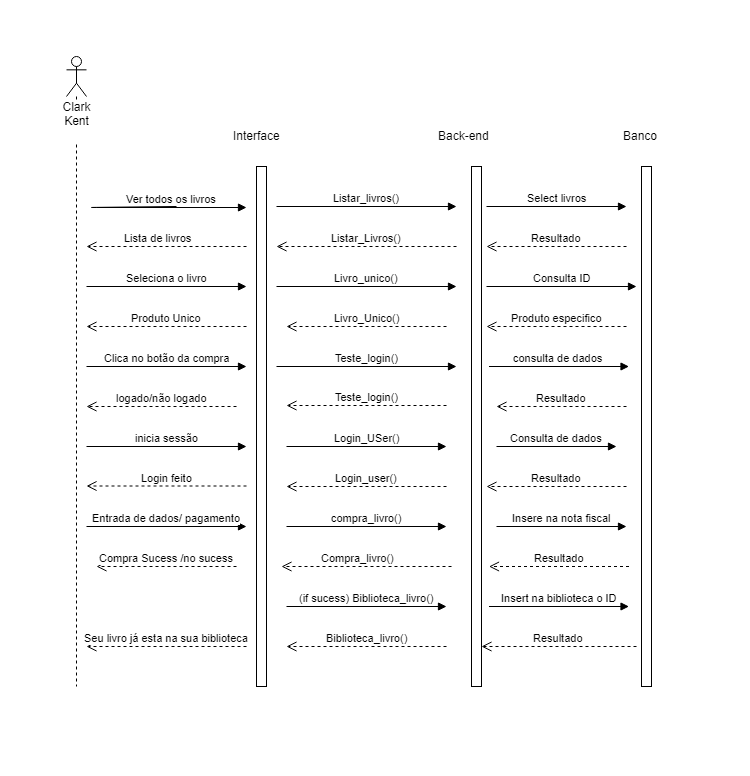

The diagram above was exported from draw.io. Its source (the exported page's mxGraphModel, read from the mxfile embedded in the PNG):
<mxGraphModel dx="1080" dy="413" grid="1" gridSize="10" guides="1" tooltips="1" connect="1" arrows="1" fold="1" page="1" pageScale="1" pageWidth="1100" pageHeight="850" background="#ffffff" math="0" shadow="0">
  <root>
    <mxCell id="0" />
    <mxCell id="1" parent="0" />
    <mxCell id="u2g8wCX8N8xAthnfFo8v-1" value="Clark Kent&lt;br&gt;&lt;br&gt;" style="shape=umlLifeline;participant=umlActor;perimeter=lifelinePerimeter;whiteSpace=wrap;html=1;container=1;collapsible=0;recursiveResize=0;verticalAlign=top;spacingTop=36;labelBackgroundColor=#ffffff;outlineConnect=0;" parent="1" vertex="1">
      <mxGeometry x="70" y="50" width="20" height="630" as="geometry" />
    </mxCell>
    <mxCell id="u2g8wCX8N8xAthnfFo8v-2" value="" style="html=1;points=[];perimeter=orthogonalPerimeter;" parent="1" vertex="1">
      <mxGeometry x="260" y="160" width="10" height="520" as="geometry" />
    </mxCell>
    <mxCell id="u2g8wCX8N8xAthnfFo8v-3" value="Ver todos os livros" style="html=1;verticalAlign=bottom;endArrow=block;" parent="1" edge="1">
      <mxGeometry x="0.4" relative="1" as="geometry">
        <mxPoint x="180" y="200" as="sourcePoint" />
        <mxPoint x="250" y="201" as="targetPoint" />
        <Array as="points">
          <mxPoint x="90" y="201" />
        </Array>
        <mxPoint as="offset" />
      </mxGeometry>
    </mxCell>
    <mxCell id="u2g8wCX8N8xAthnfFo8v-4" value="Lista de livros&amp;nbsp;" style="html=1;verticalAlign=bottom;endArrow=open;dashed=1;endSize=8;" parent="1" edge="1">
      <mxGeometry x="0.0909" relative="1" as="geometry">
        <mxPoint x="90" y="240" as="targetPoint" />
        <mxPoint x="250" y="240" as="sourcePoint" />
        <mxPoint as="offset" />
      </mxGeometry>
    </mxCell>
    <mxCell id="u2g8wCX8N8xAthnfFo8v-5" value="" style="html=1;points=[];perimeter=orthogonalPerimeter;" parent="1" vertex="1">
      <mxGeometry x="475" y="160" width="10" height="520" as="geometry" />
    </mxCell>
    <mxCell id="u2g8wCX8N8xAthnfFo8v-6" value="Listar_livros()" style="html=1;verticalAlign=bottom;endArrow=block;" parent="1" edge="1">
      <mxGeometry relative="1" as="geometry">
        <mxPoint x="280" y="200" as="sourcePoint" />
        <mxPoint x="460" y="200" as="targetPoint" />
      </mxGeometry>
    </mxCell>
    <mxCell id="u2g8wCX8N8xAthnfFo8v-7" value="Listar_Livros()" style="html=1;verticalAlign=bottom;endArrow=open;dashed=1;endSize=8;" parent="1" edge="1">
      <mxGeometry relative="1" as="geometry">
        <mxPoint x="280" y="240" as="targetPoint" />
        <mxPoint x="460" y="240" as="sourcePoint" />
      </mxGeometry>
    </mxCell>
    <mxCell id="u2g8wCX8N8xAthnfFo8v-8" value="" style="html=1;points=[];perimeter=orthogonalPerimeter;" parent="1" vertex="1">
      <mxGeometry x="645" y="160" width="10" height="520" as="geometry" />
    </mxCell>
    <mxCell id="u2g8wCX8N8xAthnfFo8v-9" value="Select livros" style="html=1;verticalAlign=bottom;endArrow=block;" parent="1" edge="1">
      <mxGeometry relative="1" as="geometry">
        <mxPoint x="490" y="200" as="sourcePoint" />
        <mxPoint x="630" y="200" as="targetPoint" />
      </mxGeometry>
    </mxCell>
    <mxCell id="u2g8wCX8N8xAthnfFo8v-10" value="Resultado" style="html=1;verticalAlign=bottom;endArrow=open;dashed=1;endSize=8;" parent="1" edge="1">
      <mxGeometry relative="1" as="geometry">
        <mxPoint x="490" y="240" as="targetPoint" />
        <mxPoint x="630" y="240" as="sourcePoint" />
      </mxGeometry>
    </mxCell>
    <mxCell id="u2g8wCX8N8xAthnfFo8v-11" value="Seleciona o livro" style="html=1;verticalAlign=bottom;endArrow=block;" parent="1" edge="1">
      <mxGeometry width="80" relative="1" as="geometry">
        <mxPoint x="90" y="280" as="sourcePoint" />
        <mxPoint x="250" y="280" as="targetPoint" />
        <mxPoint as="offset" />
      </mxGeometry>
    </mxCell>
    <mxCell id="u2g8wCX8N8xAthnfFo8v-12" value="inicia sessão" style="html=1;verticalAlign=bottom;endArrow=block;" parent="1" edge="1">
      <mxGeometry width="80" relative="1" as="geometry">
        <mxPoint x="90" y="440" as="sourcePoint" />
        <mxPoint x="250" y="440" as="targetPoint" />
      </mxGeometry>
    </mxCell>
    <mxCell id="u2g8wCX8N8xAthnfFo8v-16" value="Login feito" style="html=1;verticalAlign=bottom;endArrow=open;dashed=1;endSize=8;" parent="1" edge="1">
      <mxGeometry relative="1" as="geometry">
        <mxPoint x="250" y="479.5" as="sourcePoint" />
        <mxPoint x="90" y="479.5" as="targetPoint" />
      </mxGeometry>
    </mxCell>
    <mxCell id="u2g8wCX8N8xAthnfFo8v-17" value="Entrada de dados/ pagamento" style="html=1;verticalAlign=bottom;endArrow=block;" parent="1" edge="1">
      <mxGeometry width="80" relative="1" as="geometry">
        <mxPoint x="90" y="520" as="sourcePoint" />
        <mxPoint x="250" y="520" as="targetPoint" />
        <mxPoint as="offset" />
      </mxGeometry>
    </mxCell>
    <mxCell id="u2g8wCX8N8xAthnfFo8v-18" value="Teste_login()" style="html=1;verticalAlign=bottom;endArrow=block;" parent="1" edge="1">
      <mxGeometry width="80" relative="1" as="geometry">
        <mxPoint x="280" y="360" as="sourcePoint" />
        <mxPoint x="460" y="360" as="targetPoint" />
      </mxGeometry>
    </mxCell>
    <mxCell id="u2g8wCX8N8xAthnfFo8v-19" value="consulta de dados&amp;nbsp;" style="html=1;verticalAlign=bottom;endArrow=block;" parent="1" edge="1">
      <mxGeometry width="80" relative="1" as="geometry">
        <mxPoint x="492.5" y="360" as="sourcePoint" />
        <mxPoint x="632.5" y="360" as="targetPoint" />
      </mxGeometry>
    </mxCell>
    <mxCell id="u2g8wCX8N8xAthnfFo8v-20" value="Resultado" style="html=1;verticalAlign=bottom;endArrow=open;dashed=1;endSize=8;" parent="1" edge="1">
      <mxGeometry relative="1" as="geometry">
        <mxPoint x="630" y="400" as="sourcePoint" />
        <mxPoint x="500" y="400" as="targetPoint" />
      </mxGeometry>
    </mxCell>
    <mxCell id="u2g8wCX8N8xAthnfFo8v-21" value="Teste_login()" style="html=1;verticalAlign=bottom;endArrow=open;dashed=1;endSize=8;" parent="1" edge="1">
      <mxGeometry relative="1" as="geometry">
        <mxPoint x="450" y="399" as="sourcePoint" />
        <mxPoint x="290" y="399" as="targetPoint" />
      </mxGeometry>
    </mxCell>
    <mxCell id="u2g8wCX8N8xAthnfFo8v-22" value="logado/não logado" style="html=1;verticalAlign=bottom;endArrow=open;dashed=1;endSize=8;" parent="1" edge="1">
      <mxGeometry relative="1" as="geometry">
        <mxPoint x="240" y="400" as="sourcePoint" />
        <mxPoint x="90" y="400" as="targetPoint" />
        <mxPoint as="offset" />
      </mxGeometry>
    </mxCell>
    <mxCell id="u2g8wCX8N8xAthnfFo8v-24" value="compra_livro()" style="html=1;verticalAlign=bottom;endArrow=block;" parent="1" edge="1">
      <mxGeometry width="80" relative="1" as="geometry">
        <mxPoint x="290" y="520" as="sourcePoint" />
        <mxPoint x="450" y="520" as="targetPoint" />
      </mxGeometry>
    </mxCell>
    <mxCell id="u2g8wCX8N8xAthnfFo8v-29" value="(if sucess) Biblioteca_livro()" style="html=1;verticalAlign=bottom;endArrow=block;" parent="1" edge="1">
      <mxGeometry width="80" relative="1" as="geometry">
        <mxPoint x="290" y="600" as="sourcePoint" />
        <mxPoint x="450" y="600" as="targetPoint" />
        <mxPoint as="offset" />
      </mxGeometry>
    </mxCell>
    <mxCell id="u2g8wCX8N8xAthnfFo8v-30" value="Compra_livro()" style="html=1;verticalAlign=bottom;endArrow=open;dashed=1;endSize=8;" parent="1" edge="1">
      <mxGeometry x="0.1111" relative="1" as="geometry">
        <mxPoint x="455" y="560" as="sourcePoint" />
        <mxPoint x="285" y="560" as="targetPoint" />
        <mxPoint as="offset" />
      </mxGeometry>
    </mxCell>
    <mxCell id="u2g8wCX8N8xAthnfFo8v-31" value="Insert na biblioteca o ID" style="html=1;verticalAlign=bottom;endArrow=block;" parent="1" edge="1">
      <mxGeometry width="80" relative="1" as="geometry">
        <mxPoint x="492.5" y="600" as="sourcePoint" />
        <mxPoint x="632.5" y="600" as="targetPoint" />
        <mxPoint as="offset" />
      </mxGeometry>
    </mxCell>
    <mxCell id="u2g8wCX8N8xAthnfFo8v-36" value="Livro_unico()" style="html=1;verticalAlign=bottom;endArrow=block;" parent="1" edge="1">
      <mxGeometry width="80" relative="1" as="geometry">
        <mxPoint x="280" y="280" as="sourcePoint" />
        <mxPoint x="460" y="280" as="targetPoint" />
      </mxGeometry>
    </mxCell>
    <mxCell id="u2g8wCX8N8xAthnfFo8v-38" value="Consulta ID" style="html=1;verticalAlign=bottom;endArrow=block;" parent="1" edge="1">
      <mxGeometry width="80" relative="1" as="geometry">
        <mxPoint x="490" y="280" as="sourcePoint" />
        <mxPoint x="640" y="280" as="targetPoint" />
        <mxPoint as="offset" />
      </mxGeometry>
    </mxCell>
    <mxCell id="u2g8wCX8N8xAthnfFo8v-39" value="Produto especifico" style="html=1;verticalAlign=bottom;endArrow=open;dashed=1;endSize=8;" parent="1" edge="1">
      <mxGeometry relative="1" as="geometry">
        <mxPoint x="630" y="320" as="sourcePoint" />
        <mxPoint x="490" y="320" as="targetPoint" />
        <mxPoint as="offset" />
      </mxGeometry>
    </mxCell>
    <mxCell id="u2g8wCX8N8xAthnfFo8v-40" value="Livro_Unico()" style="html=1;verticalAlign=bottom;endArrow=open;dashed=1;endSize=8;" parent="1" edge="1">
      <mxGeometry relative="1" as="geometry">
        <mxPoint x="450" y="320" as="sourcePoint" />
        <mxPoint x="290" y="320" as="targetPoint" />
        <mxPoint as="offset" />
      </mxGeometry>
    </mxCell>
    <mxCell id="u2g8wCX8N8xAthnfFo8v-41" value="Produto Unico" style="html=1;verticalAlign=bottom;endArrow=open;dashed=1;endSize=8;" parent="1" edge="1">
      <mxGeometry relative="1" as="geometry">
        <mxPoint x="250" y="320" as="sourcePoint" />
        <mxPoint x="90" y="320" as="targetPoint" />
        <mxPoint as="offset" />
      </mxGeometry>
    </mxCell>
    <mxCell id="u2g8wCX8N8xAthnfFo8v-42" value="Clica no botão da compra" style="html=1;verticalAlign=bottom;endArrow=block;" parent="1" edge="1">
      <mxGeometry width="80" relative="1" as="geometry">
        <mxPoint x="90" y="360" as="sourcePoint" />
        <mxPoint x="250" y="360" as="targetPoint" />
      </mxGeometry>
    </mxCell>
    <mxCell id="u2g8wCX8N8xAthnfFo8v-43" value="Login_USer()" style="html=1;verticalAlign=bottom;endArrow=block;" parent="1" edge="1">
      <mxGeometry width="80" relative="1" as="geometry">
        <mxPoint x="290" y="440" as="sourcePoint" />
        <mxPoint x="450" y="440" as="targetPoint" />
      </mxGeometry>
    </mxCell>
    <mxCell id="u2g8wCX8N8xAthnfFo8v-44" value="Consulta de dados" style="html=1;verticalAlign=bottom;endArrow=block;" parent="1" edge="1">
      <mxGeometry width="80" relative="1" as="geometry">
        <mxPoint x="500" y="440" as="sourcePoint" />
        <mxPoint x="620" y="440" as="targetPoint" />
      </mxGeometry>
    </mxCell>
    <mxCell id="u2g8wCX8N8xAthnfFo8v-45" value="Resultado" style="html=1;verticalAlign=bottom;endArrow=open;dashed=1;endSize=8;" parent="1" edge="1">
      <mxGeometry relative="1" as="geometry">
        <mxPoint x="630" y="480" as="sourcePoint" />
        <mxPoint x="490" y="480" as="targetPoint" />
        <mxPoint as="offset" />
      </mxGeometry>
    </mxCell>
    <mxCell id="u2g8wCX8N8xAthnfFo8v-46" value="Login_user()" style="html=1;verticalAlign=bottom;endArrow=open;dashed=1;endSize=8;" parent="1" edge="1">
      <mxGeometry relative="1" as="geometry">
        <mxPoint x="450" y="480" as="sourcePoint" />
        <mxPoint x="290" y="480" as="targetPoint" />
      </mxGeometry>
    </mxCell>
    <mxCell id="u2g8wCX8N8xAthnfFo8v-47" value="Insere na nota fiscal" style="html=1;verticalAlign=bottom;endArrow=block;" parent="1" edge="1">
      <mxGeometry width="80" relative="1" as="geometry">
        <mxPoint x="500" y="520" as="sourcePoint" />
        <mxPoint x="630" y="520" as="targetPoint" />
        <mxPoint as="offset" />
      </mxGeometry>
    </mxCell>
    <mxCell id="u2g8wCX8N8xAthnfFo8v-48" value="Resultado" style="html=1;verticalAlign=bottom;endArrow=open;dashed=1;endSize=8;" parent="1" edge="1">
      <mxGeometry relative="1" as="geometry">
        <mxPoint x="632.5" y="560" as="sourcePoint" />
        <mxPoint x="492.5" y="560" as="targetPoint" />
      </mxGeometry>
    </mxCell>
    <mxCell id="u2g8wCX8N8xAthnfFo8v-49" value="Compra Sucess /no sucess" style="html=1;verticalAlign=bottom;endArrow=open;dashed=1;endSize=8;" parent="1" edge="1">
      <mxGeometry relative="1" as="geometry">
        <mxPoint x="240" y="560" as="sourcePoint" />
        <mxPoint x="100" y="560" as="targetPoint" />
      </mxGeometry>
    </mxCell>
    <mxCell id="u2g8wCX8N8xAthnfFo8v-50" value="Interface" style="text;html=1;resizable=0;points=[];autosize=1;align=left;verticalAlign=top;spacingTop=-4;" parent="1" vertex="1">
      <mxGeometry x="235" y="120" width="60" height="20" as="geometry" />
    </mxCell>
    <mxCell id="u2g8wCX8N8xAthnfFo8v-51" value="Back-end" style="text;html=1;resizable=0;points=[];autosize=1;align=left;verticalAlign=top;spacingTop=-4;" parent="1" vertex="1">
      <mxGeometry x="440" y="120" width="70" height="20" as="geometry" />
    </mxCell>
    <mxCell id="u2g8wCX8N8xAthnfFo8v-52" value="Banco" style="text;html=1;resizable=0;points=[];autosize=1;align=left;verticalAlign=top;spacingTop=-4;" parent="1" vertex="1">
      <mxGeometry x="625" y="120" width="50" height="20" as="geometry" />
    </mxCell>
    <mxCell id="J0opFHsaY_LtGLoMoptE-2" value="Resultado" style="html=1;verticalAlign=bottom;endArrow=open;dashed=1;endSize=8;" parent="1" edge="1">
      <mxGeometry relative="1" as="geometry">
        <mxPoint x="640" y="640" as="sourcePoint" />
        <mxPoint x="485" y="640" as="targetPoint" />
      </mxGeometry>
    </mxCell>
    <mxCell id="J0opFHsaY_LtGLoMoptE-3" value="Biblioteca_livro()" style="html=1;verticalAlign=bottom;endArrow=open;dashed=1;endSize=8;" parent="1" edge="1">
      <mxGeometry relative="1" as="geometry">
        <mxPoint x="450" y="640" as="sourcePoint" />
        <mxPoint x="290" y="640" as="targetPoint" />
      </mxGeometry>
    </mxCell>
    <mxCell id="J0opFHsaY_LtGLoMoptE-4" value="Seu livro já esta na sua biblioteca" style="html=1;verticalAlign=bottom;endArrow=open;dashed=1;endSize=8;" parent="1" edge="1">
      <mxGeometry relative="1" as="geometry">
        <mxPoint x="250" y="640" as="sourcePoint" />
        <mxPoint x="90" y="640" as="targetPoint" />
      </mxGeometry>
    </mxCell>
  </root>
</mxGraphModel>